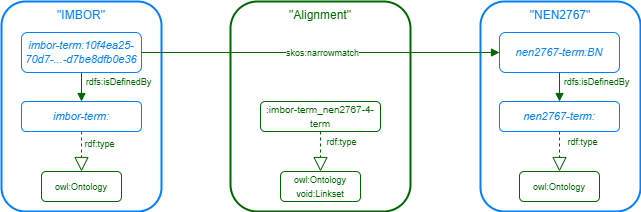

The diagram above was exported from draw.io. Its source (the exported page's mxGraphModel, read from the mxfile embedded in the PNG):
<mxGraphModel dx="2127" dy="1179" grid="1" gridSize="10" guides="1" tooltips="1" connect="1" arrows="1" fold="1" page="1" pageScale="1" pageWidth="1169" pageHeight="827" math="0" shadow="0">
  <root>
    <mxCell id="0" />
    <mxCell id="1" parent="0" />
    <mxCell id="35" value="&quot;IMBOR&quot;" style="rounded=1;whiteSpace=wrap;html=1;fontFamily=Helvetica;fillColor=none;verticalAlign=top;strokeColor=#007FFF;fontColor=#007FFF;strokeWidth=2;" parent="1" vertex="1">
      <mxGeometry x="1" y="1" width="160" height="210" as="geometry" />
    </mxCell>
    <mxCell id="36" value="&quot;NEN2767&quot;" style="rounded=1;whiteSpace=wrap;html=1;fontFamily=Helvetica;fillColor=none;verticalAlign=top;strokeColor=#007FFF;fontColor=#007FFF;strokeWidth=2;" parent="1" vertex="1">
      <mxGeometry x="480" y="1" width="160" height="210" as="geometry" />
    </mxCell>
    <mxCell id="37" value="&quot;Alignment&quot;" style="rounded=1;whiteSpace=wrap;html=1;fontFamily=Helvetica;fillColor=none;verticalAlign=top;strokeColor=#006600;fontColor=#006600;strokeWidth=2;" parent="1" vertex="1">
      <mxGeometry x="230" y="1" width="180" height="210" as="geometry" />
    </mxCell>
    <mxCell id="38" value="imbor-term:10f4ea25-70d7-...-d7be8dfb0e36" style="rounded=1;whiteSpace=wrap;html=1;fontFamily=Helvetica;strokeWidth=1;fontStyle=2;fontSize=11;strokeColor=#007FFF;fontColor=#007FFF;fillColor=none;" parent="1" vertex="1">
      <mxGeometry x="21" y="32" width="120" height="40" as="geometry" />
    </mxCell>
    <mxCell id="39" value="&lt;span style=&quot;font-size: 9px&quot;&gt;owl:Ontology&lt;br&gt;void:Linkset&lt;br&gt;&lt;/span&gt;" style="rounded=1;whiteSpace=wrap;html=1;fontFamily=Helvetica;strokeWidth=1;fontStyle=0;fontSize=11;strokeColor=#006600;fontColor=#006600;fillColor=none;" parent="1" vertex="1">
      <mxGeometry x="280" y="171" width="80" height="30" as="geometry" />
    </mxCell>
    <mxCell id="40" value="" style="endArrow=block;dashed=1;endFill=0;endSize=12;html=1;fontFamily=Helvetica;fontSize=11;fontColor=#000000;entryX=0.5;entryY=0;entryDx=0;entryDy=0;strokeColor=#006600;exitX=0.5;exitY=1;exitDx=0;exitDy=0;" parent="1" source="57" target="39" edge="1">
      <mxGeometry width="160" relative="1" as="geometry">
        <mxPoint x="320" y="201" as="sourcePoint" />
        <mxPoint x="69.97000000000023" y="301" as="targetPoint" />
      </mxGeometry>
    </mxCell>
    <mxCell id="41" value="rdf:type" style="edgeLabel;html=1;align=center;verticalAlign=middle;resizable=0;points=[];fontSize=9;fontFamily=Helvetica;fontColor=#006600;" parent="40" vertex="1" connectable="0">
      <mxGeometry x="-0.255" y="-1" relative="1" as="geometry">
        <mxPoint x="21" y="-5" as="offset" />
      </mxGeometry>
    </mxCell>
    <mxCell id="42" value="nen2767-term:BN" style="rounded=1;whiteSpace=wrap;html=1;fontFamily=Helvetica;strokeWidth=1;fontStyle=2;fontSize=11;strokeColor=#007FFF;fontColor=#007FFF;fillColor=none;" parent="1" vertex="1">
      <mxGeometry x="499" y="32" width="120" height="40" as="geometry" />
    </mxCell>
    <mxCell id="43" value="" style="endArrow=block;html=1;fontFamily=Helvetica;fontSize=11;fontColor=#006600;exitX=1;exitY=0.5;exitDx=0;exitDy=0;endFill=1;strokeColor=#006600;entryX=0;entryY=0.5;entryDx=0;entryDy=0;" parent="1" source="38" target="42" edge="1">
      <mxGeometry width="50" height="50" relative="1" as="geometry">
        <mxPoint x="392" y="122.00000000000011" as="sourcePoint" />
        <mxPoint x="500" y="141" as="targetPoint" />
      </mxGeometry>
    </mxCell>
    <mxCell id="44" value="&lt;font style=&quot;font-size: 9px&quot;&gt;skos:narrowmatch&lt;/font&gt;" style="edgeLabel;html=1;align=center;verticalAlign=middle;resizable=0;points=[];fontSize=9;fontFamily=Helvetica;fontColor=#006600;" parent="43" vertex="1" connectable="0">
      <mxGeometry x="-0.5093" y="-1" relative="1" as="geometry">
        <mxPoint x="92" y="-1" as="offset" />
      </mxGeometry>
    </mxCell>
    <mxCell id="45" value="&lt;span style=&quot;font-size: 9px&quot;&gt;owl:Ontology&lt;/span&gt;" style="rounded=1;whiteSpace=wrap;html=1;fontFamily=Helvetica;strokeWidth=1;fontStyle=0;fontSize=11;strokeColor=#006600;fontColor=#006600;fillColor=none;" parent="1" vertex="1">
      <mxGeometry x="41" y="171" width="80" height="30" as="geometry" />
    </mxCell>
    <mxCell id="46" value="" style="endArrow=block;dashed=1;endFill=0;endSize=12;html=1;fontFamily=Helvetica;fontSize=11;fontColor=#000000;exitX=0.5;exitY=1;exitDx=0;exitDy=0;strokeColor=#006600;entryX=0.5;entryY=0;entryDx=0;entryDy=0;" parent="1" source="51" target="45" edge="1">
      <mxGeometry width="160" relative="1" as="geometry">
        <mxPoint x="81" y="203" as="sourcePoint" />
        <mxPoint x="90" y="261" as="targetPoint" />
      </mxGeometry>
    </mxCell>
    <mxCell id="47" value="rdf:type" style="edgeLabel;html=1;align=center;verticalAlign=middle;resizable=0;points=[];fontSize=9;fontFamily=Helvetica;fontColor=#006600;" parent="46" vertex="1" connectable="0">
      <mxGeometry x="-0.255" y="-1" relative="1" as="geometry">
        <mxPoint x="18" y="-3" as="offset" />
      </mxGeometry>
    </mxCell>
    <mxCell id="48" value="" style="endArrow=block;dashed=1;endFill=0;endSize=12;html=1;fontFamily=Helvetica;fontSize=11;fontColor=#000000;exitX=0.5;exitY=1;exitDx=0;exitDy=0;strokeColor=#006600;" parent="1" source="54" target="50" edge="1">
      <mxGeometry width="160" relative="1" as="geometry">
        <mxPoint x="559" y="181" as="sourcePoint" />
        <mxPoint x="559" y="231" as="targetPoint" />
      </mxGeometry>
    </mxCell>
    <mxCell id="49" value="rdf:type" style="edgeLabel;html=1;align=center;verticalAlign=middle;resizable=0;points=[];fontSize=9;fontFamily=Helvetica;fontColor=#006600;" parent="48" vertex="1" connectable="0">
      <mxGeometry x="-0.255" y="-1" relative="1" as="geometry">
        <mxPoint x="23" y="-5" as="offset" />
      </mxGeometry>
    </mxCell>
    <mxCell id="50" value="&lt;span style=&quot;font-size: 9px ; background-color: rgb(255 , 255 , 255)&quot;&gt;&lt;font&gt;owl:Ontology&lt;/font&gt;&lt;/span&gt;" style="rounded=1;whiteSpace=wrap;html=1;fontFamily=Helvetica;strokeWidth=1;fontStyle=0;fontSize=11;strokeColor=#006600;fontColor=#006600;fillColor=none;" parent="1" vertex="1">
      <mxGeometry x="519" y="171" width="80" height="30" as="geometry" />
    </mxCell>
    <mxCell id="51" value="imbor-term:" style="rounded=1;whiteSpace=wrap;html=1;fontFamily=Helvetica;strokeWidth=1;fontStyle=2;fontSize=11;strokeColor=#007FFF;fontColor=#007FFF;fillColor=none;" parent="1" vertex="1">
      <mxGeometry x="21" y="101" width="120" height="30" as="geometry" />
    </mxCell>
    <mxCell id="52" value="" style="endArrow=block;html=1;fontFamily=Helvetica;fontSize=11;fontColor=#006600;exitX=0.5;exitY=1;exitDx=0;exitDy=0;endFill=1;strokeColor=#006600;entryX=0.5;entryY=0;entryDx=0;entryDy=0;" parent="1" source="38" target="51" edge="1">
      <mxGeometry width="50" height="50" relative="1" as="geometry">
        <mxPoint x="151" y="62" as="sourcePoint" />
        <mxPoint x="508.9999999999998" y="62" as="targetPoint" />
      </mxGeometry>
    </mxCell>
    <mxCell id="53" value="&lt;font style=&quot;font-size: 9px&quot;&gt;rdfs:isDefinedBy&lt;/font&gt;" style="edgeLabel;html=1;align=center;verticalAlign=middle;resizable=0;points=[];fontSize=9;fontFamily=Helvetica;fontColor=#006600;" parent="52" vertex="1" connectable="0">
      <mxGeometry x="-0.5093" y="-1" relative="1" as="geometry">
        <mxPoint x="37" y="2" as="offset" />
      </mxGeometry>
    </mxCell>
    <mxCell id="54" value="nen2767-term:" style="rounded=1;whiteSpace=wrap;html=1;fontFamily=Helvetica;strokeWidth=1;fontStyle=2;fontSize=11;strokeColor=#007FFF;fontColor=#007FFF;fillColor=none;" parent="1" vertex="1">
      <mxGeometry x="499" y="101" width="120" height="30" as="geometry" />
    </mxCell>
    <mxCell id="55" value="" style="endArrow=block;html=1;fontFamily=Helvetica;fontSize=11;fontColor=#006600;exitX=0.5;exitY=1;exitDx=0;exitDy=0;endFill=1;strokeColor=#006600;entryX=0.5;entryY=0;entryDx=0;entryDy=0;" parent="1" source="42" target="54" edge="1">
      <mxGeometry width="50" height="50" relative="1" as="geometry">
        <mxPoint x="91" y="82" as="sourcePoint" />
        <mxPoint x="91" y="111" as="targetPoint" />
      </mxGeometry>
    </mxCell>
    <mxCell id="56" value="&lt;font style=&quot;font-size: 9px&quot;&gt;rdfs:isDefinedBy&lt;/font&gt;" style="edgeLabel;html=1;align=center;verticalAlign=middle;resizable=0;points=[];fontSize=9;fontFamily=Helvetica;fontColor=#006600;" parent="55" vertex="1" connectable="0">
      <mxGeometry x="-0.5093" y="-1" relative="1" as="geometry">
        <mxPoint x="37" y="2" as="offset" />
      </mxGeometry>
    </mxCell>
    <mxCell id="57" value="&lt;span style=&quot;font-size: 10px;&quot;&gt;:imbor-term_nen2767-4-term&lt;/span&gt;" style="rounded=1;whiteSpace=wrap;html=1;fontFamily=Helvetica;strokeWidth=1;fontStyle=0;fontSize=11;strokeColor=#006600;fontColor=#006600;fillColor=none;" parent="1" vertex="1">
      <mxGeometry x="260" y="101" width="120" height="30" as="geometry" />
    </mxCell>
  </root>
</mxGraphModel>